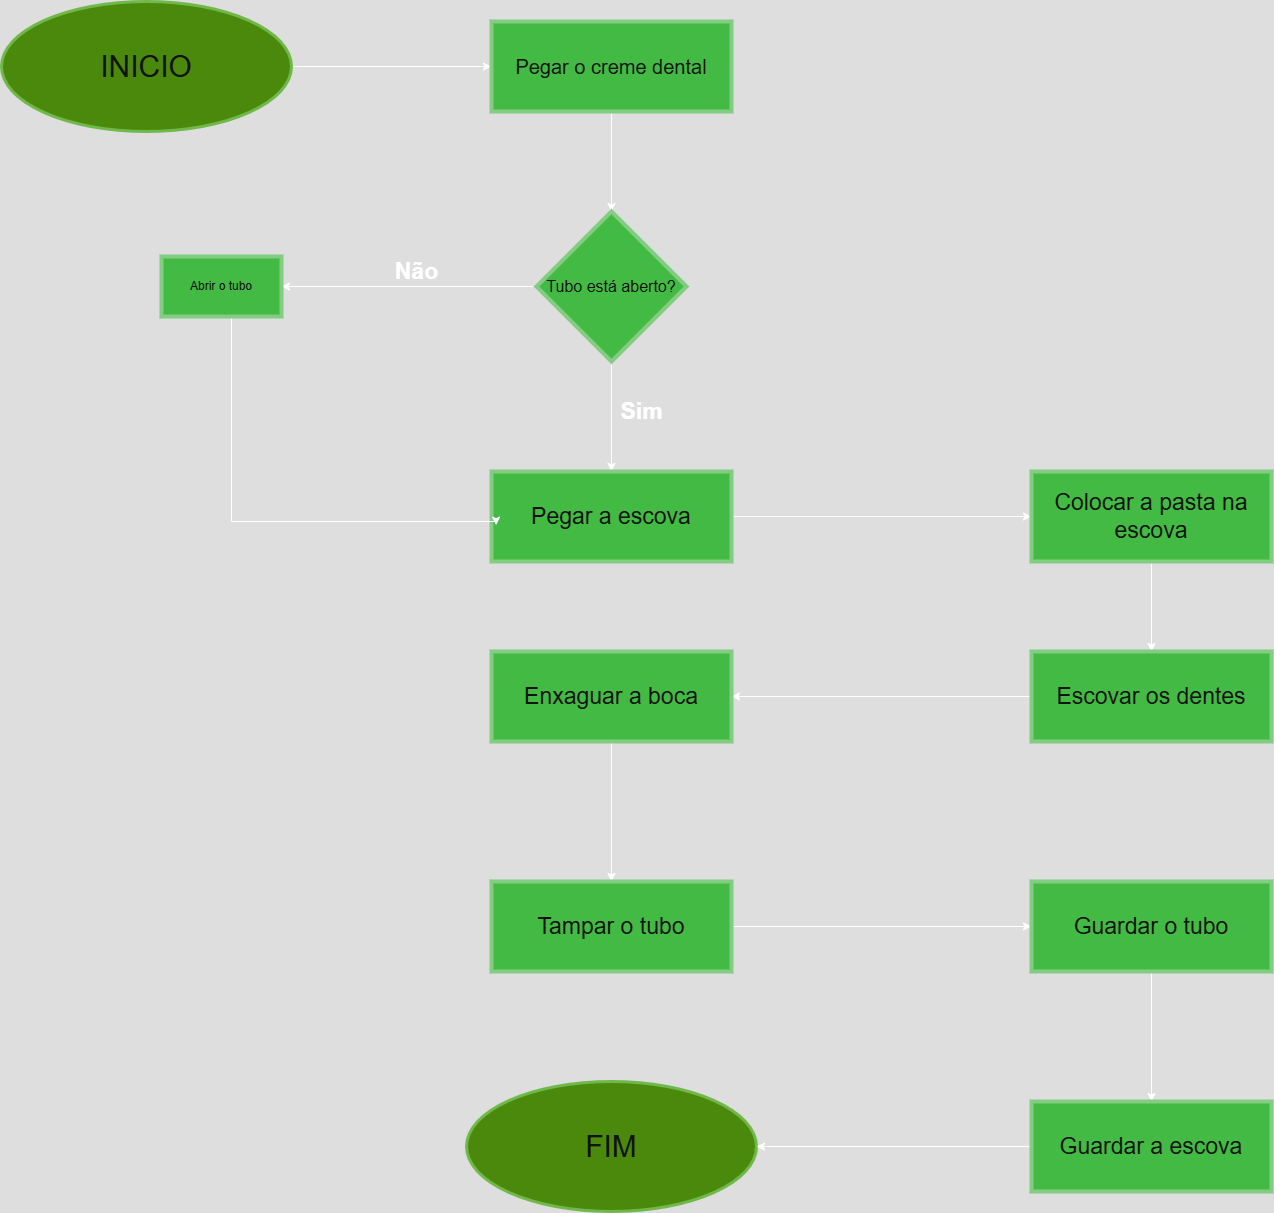

The diagram above was exported from draw.io. Its source (the exported page's mxGraphModel, read from the mxfile embedded in the PNG):
<mxGraphModel dx="3810" dy="1606" grid="1" gridSize="10" guides="1" tooltips="1" connect="1" arrows="1" fold="1" page="1" pageScale="1" pageWidth="827" pageHeight="1169" math="0" shadow="0">
  <root>
    <mxCell id="0" />
    <mxCell id="1" parent="0" />
    <mxCell id="Aj_R5Zlb-3UBLA98YASK-7" style="edgeStyle=orthogonalEdgeStyle;rounded=0;orthogonalLoop=1;jettySize=auto;html=1;entryX=0;entryY=0.5;entryDx=0;entryDy=0;" edge="1" parent="1" source="Aj_R5Zlb-3UBLA98YASK-4" target="Aj_R5Zlb-3UBLA98YASK-6">
      <mxGeometry relative="1" as="geometry" />
    </mxCell>
    <mxCell id="Aj_R5Zlb-3UBLA98YASK-4" value="&lt;font style=&quot;font-size: 30px;&quot;&gt;INICIO&lt;/font&gt;" style="ellipse;whiteSpace=wrap;html=1;fillColor=#60a917;fontColor=#ffffff;strokeColor=light-dark(#2D7600,#70B849);strokeWidth=3;align=center;" vertex="1" parent="1">
      <mxGeometry x="-610" y="260" width="290" height="130" as="geometry" />
    </mxCell>
    <mxCell id="Aj_R5Zlb-3UBLA98YASK-5" value="&lt;span style=&quot;font-size: 30px;&quot;&gt;FIM&lt;/span&gt;" style="ellipse;whiteSpace=wrap;html=1;fillColor=#60a917;fontColor=#ffffff;strokeColor=light-dark(#2D7600,#70B849);strokeWidth=3;align=center;" vertex="1" parent="1">
      <mxGeometry x="-145" y="1340" width="290" height="130" as="geometry" />
    </mxCell>
    <mxCell id="Aj_R5Zlb-3UBLA98YASK-10" value="" style="edgeStyle=orthogonalEdgeStyle;rounded=0;orthogonalLoop=1;jettySize=auto;html=1;" edge="1" parent="1" source="Aj_R5Zlb-3UBLA98YASK-6" target="Aj_R5Zlb-3UBLA98YASK-9">
      <mxGeometry relative="1" as="geometry" />
    </mxCell>
    <mxCell id="Aj_R5Zlb-3UBLA98YASK-6" value="&lt;font style=&quot;font-size: 20px;&quot;&gt;Pegar o creme dental&lt;/font&gt;" style="rounded=0;whiteSpace=wrap;html=1;fillColor=#008a00;fontColor=#ffffff;strokeColor=#005700;strokeWidth=4;" vertex="1" parent="1">
      <mxGeometry x="-120" y="280" width="240" height="90" as="geometry" />
    </mxCell>
    <mxCell id="Aj_R5Zlb-3UBLA98YASK-12" value="" style="edgeStyle=orthogonalEdgeStyle;rounded=0;orthogonalLoop=1;jettySize=auto;html=1;" edge="1" parent="1" source="Aj_R5Zlb-3UBLA98YASK-9" target="Aj_R5Zlb-3UBLA98YASK-11">
      <mxGeometry relative="1" as="geometry" />
    </mxCell>
    <mxCell id="Aj_R5Zlb-3UBLA98YASK-18" value="" style="edgeStyle=orthogonalEdgeStyle;rounded=0;orthogonalLoop=1;jettySize=auto;html=1;" edge="1" parent="1" source="Aj_R5Zlb-3UBLA98YASK-9" target="Aj_R5Zlb-3UBLA98YASK-17">
      <mxGeometry relative="1" as="geometry" />
    </mxCell>
    <mxCell id="Aj_R5Zlb-3UBLA98YASK-9" value="&lt;font style=&quot;font-size: 16px;&quot;&gt;Tubo está aberto?&lt;/font&gt;" style="rhombus;whiteSpace=wrap;html=1;fillColor=#008a00;strokeColor=#005700;fontColor=#ffffff;rounded=0;strokeWidth=4;" vertex="1" parent="1">
      <mxGeometry x="-75" y="470" width="150" height="150" as="geometry" />
    </mxCell>
    <mxCell id="Aj_R5Zlb-3UBLA98YASK-37" style="edgeStyle=orthogonalEdgeStyle;rounded=0;orthogonalLoop=1;jettySize=auto;html=1;entryX=0;entryY=0.5;entryDx=0;entryDy=0;" edge="1" parent="1" source="Aj_R5Zlb-3UBLA98YASK-11" target="Aj_R5Zlb-3UBLA98YASK-20">
      <mxGeometry relative="1" as="geometry" />
    </mxCell>
    <mxCell id="Aj_R5Zlb-3UBLA98YASK-11" value="&lt;font style=&quot;font-size: 23px;&quot;&gt;Pegar a escova&lt;/font&gt;" style="whiteSpace=wrap;html=1;fillColor=#008a00;strokeColor=#005700;fontColor=#ffffff;rounded=0;strokeWidth=4;" vertex="1" parent="1">
      <mxGeometry x="-120" y="730" width="240" height="90" as="geometry" />
    </mxCell>
    <mxCell id="Aj_R5Zlb-3UBLA98YASK-13" value="&lt;h1&gt;&lt;font style=&quot;font-size: 23px;&quot;&gt;Sim&lt;/font&gt;&lt;/h1&gt;" style="text;html=1;align=center;verticalAlign=middle;resizable=0;points=[];autosize=1;strokeColor=none;fillColor=none;" vertex="1" parent="1">
      <mxGeometry x="-5" y="635" width="70" height="70" as="geometry" />
    </mxCell>
    <mxCell id="Aj_R5Zlb-3UBLA98YASK-14" value="&lt;h1&gt;&lt;font style=&quot;font-size: 23px;&quot;&gt;Não&lt;/font&gt;&lt;/h1&gt;" style="text;html=1;align=center;verticalAlign=middle;resizable=0;points=[];autosize=1;strokeColor=none;fillColor=none;" vertex="1" parent="1">
      <mxGeometry x="-230" y="495" width="70" height="70" as="geometry" />
    </mxCell>
    <mxCell id="Aj_R5Zlb-3UBLA98YASK-19" style="edgeStyle=orthogonalEdgeStyle;rounded=0;orthogonalLoop=1;jettySize=auto;html=1;entryX=0.019;entryY=0.596;entryDx=0;entryDy=0;entryPerimeter=0;" edge="1" parent="1" source="Aj_R5Zlb-3UBLA98YASK-17" target="Aj_R5Zlb-3UBLA98YASK-11">
      <mxGeometry relative="1" as="geometry">
        <mxPoint x="-80" y="780" as="targetPoint" />
        <Array as="points">
          <mxPoint x="-380" y="780" />
          <mxPoint x="-115" y="780" />
        </Array>
      </mxGeometry>
    </mxCell>
    <mxCell id="Aj_R5Zlb-3UBLA98YASK-17" value="Abrir o tubo" style="whiteSpace=wrap;html=1;fillColor=#008a00;strokeColor=#005700;fontColor=#ffffff;rounded=0;strokeWidth=4;" vertex="1" parent="1">
      <mxGeometry x="-450" y="515" width="120" height="60" as="geometry" />
    </mxCell>
    <mxCell id="Aj_R5Zlb-3UBLA98YASK-23" value="" style="edgeStyle=orthogonalEdgeStyle;rounded=0;orthogonalLoop=1;jettySize=auto;html=1;" edge="1" parent="1" source="Aj_R5Zlb-3UBLA98YASK-20" target="Aj_R5Zlb-3UBLA98YASK-22">
      <mxGeometry relative="1" as="geometry" />
    </mxCell>
    <mxCell id="Aj_R5Zlb-3UBLA98YASK-20" value="&lt;span style=&quot;font-size: 23px;&quot;&gt;Colocar a pasta na escova&lt;/span&gt;" style="whiteSpace=wrap;html=1;fillColor=#008a00;strokeColor=#005700;fontColor=#ffffff;rounded=0;strokeWidth=4;" vertex="1" parent="1">
      <mxGeometry x="420" y="730" width="240" height="90" as="geometry" />
    </mxCell>
    <mxCell id="Aj_R5Zlb-3UBLA98YASK-25" value="" style="edgeStyle=orthogonalEdgeStyle;rounded=0;orthogonalLoop=1;jettySize=auto;html=1;" edge="1" parent="1" source="Aj_R5Zlb-3UBLA98YASK-22" target="Aj_R5Zlb-3UBLA98YASK-24">
      <mxGeometry relative="1" as="geometry" />
    </mxCell>
    <mxCell id="Aj_R5Zlb-3UBLA98YASK-22" value="&lt;span style=&quot;font-size: 23px;&quot;&gt;Escovar os dentes&lt;/span&gt;" style="whiteSpace=wrap;html=1;fillColor=#008a00;strokeColor=#005700;fontColor=#ffffff;rounded=0;strokeWidth=4;" vertex="1" parent="1">
      <mxGeometry x="420" y="910" width="240" height="90" as="geometry" />
    </mxCell>
    <mxCell id="Aj_R5Zlb-3UBLA98YASK-29" value="" style="edgeStyle=orthogonalEdgeStyle;rounded=0;orthogonalLoop=1;jettySize=auto;html=1;" edge="1" parent="1" source="Aj_R5Zlb-3UBLA98YASK-24" target="Aj_R5Zlb-3UBLA98YASK-28">
      <mxGeometry relative="1" as="geometry" />
    </mxCell>
    <mxCell id="Aj_R5Zlb-3UBLA98YASK-24" value="&lt;span style=&quot;font-size: 23px;&quot;&gt;Enxaguar a boca&lt;/span&gt;" style="whiteSpace=wrap;html=1;fillColor=#008a00;strokeColor=#005700;fontColor=#ffffff;rounded=0;strokeWidth=4;" vertex="1" parent="1">
      <mxGeometry x="-120" y="910" width="240" height="90" as="geometry" />
    </mxCell>
    <mxCell id="Aj_R5Zlb-3UBLA98YASK-38" style="edgeStyle=orthogonalEdgeStyle;rounded=0;orthogonalLoop=1;jettySize=auto;html=1;entryX=0;entryY=0.5;entryDx=0;entryDy=0;" edge="1" parent="1" source="Aj_R5Zlb-3UBLA98YASK-28" target="Aj_R5Zlb-3UBLA98YASK-30">
      <mxGeometry relative="1" as="geometry" />
    </mxCell>
    <mxCell id="Aj_R5Zlb-3UBLA98YASK-28" value="&lt;span style=&quot;font-size: 23px;&quot;&gt;Tampar o tubo&lt;/span&gt;" style="whiteSpace=wrap;html=1;fillColor=#008a00;strokeColor=#005700;fontColor=#ffffff;rounded=0;strokeWidth=4;" vertex="1" parent="1">
      <mxGeometry x="-120" y="1140" width="240" height="90" as="geometry" />
    </mxCell>
    <mxCell id="Aj_R5Zlb-3UBLA98YASK-33" value="" style="edgeStyle=orthogonalEdgeStyle;rounded=0;orthogonalLoop=1;jettySize=auto;html=1;" edge="1" parent="1" source="Aj_R5Zlb-3UBLA98YASK-30" target="Aj_R5Zlb-3UBLA98YASK-32">
      <mxGeometry relative="1" as="geometry" />
    </mxCell>
    <mxCell id="Aj_R5Zlb-3UBLA98YASK-30" value="&lt;span style=&quot;font-size: 23px;&quot;&gt;Guardar o tubo&lt;/span&gt;" style="whiteSpace=wrap;html=1;fillColor=#008a00;strokeColor=#005700;fontColor=#ffffff;rounded=0;strokeWidth=4;" vertex="1" parent="1">
      <mxGeometry x="420" y="1140" width="240" height="90" as="geometry" />
    </mxCell>
    <mxCell id="Aj_R5Zlb-3UBLA98YASK-34" style="edgeStyle=orthogonalEdgeStyle;rounded=0;orthogonalLoop=1;jettySize=auto;html=1;entryX=1;entryY=0.5;entryDx=0;entryDy=0;" edge="1" parent="1" source="Aj_R5Zlb-3UBLA98YASK-32" target="Aj_R5Zlb-3UBLA98YASK-5">
      <mxGeometry relative="1" as="geometry" />
    </mxCell>
    <mxCell id="Aj_R5Zlb-3UBLA98YASK-32" value="&lt;span style=&quot;font-size: 23px;&quot;&gt;Guardar a escova&lt;/span&gt;" style="whiteSpace=wrap;html=1;fillColor=#008a00;strokeColor=#005700;fontColor=#ffffff;rounded=0;strokeWidth=4;" vertex="1" parent="1">
      <mxGeometry x="420" y="1360" width="240" height="90" as="geometry" />
    </mxCell>
  </root>
</mxGraphModel>